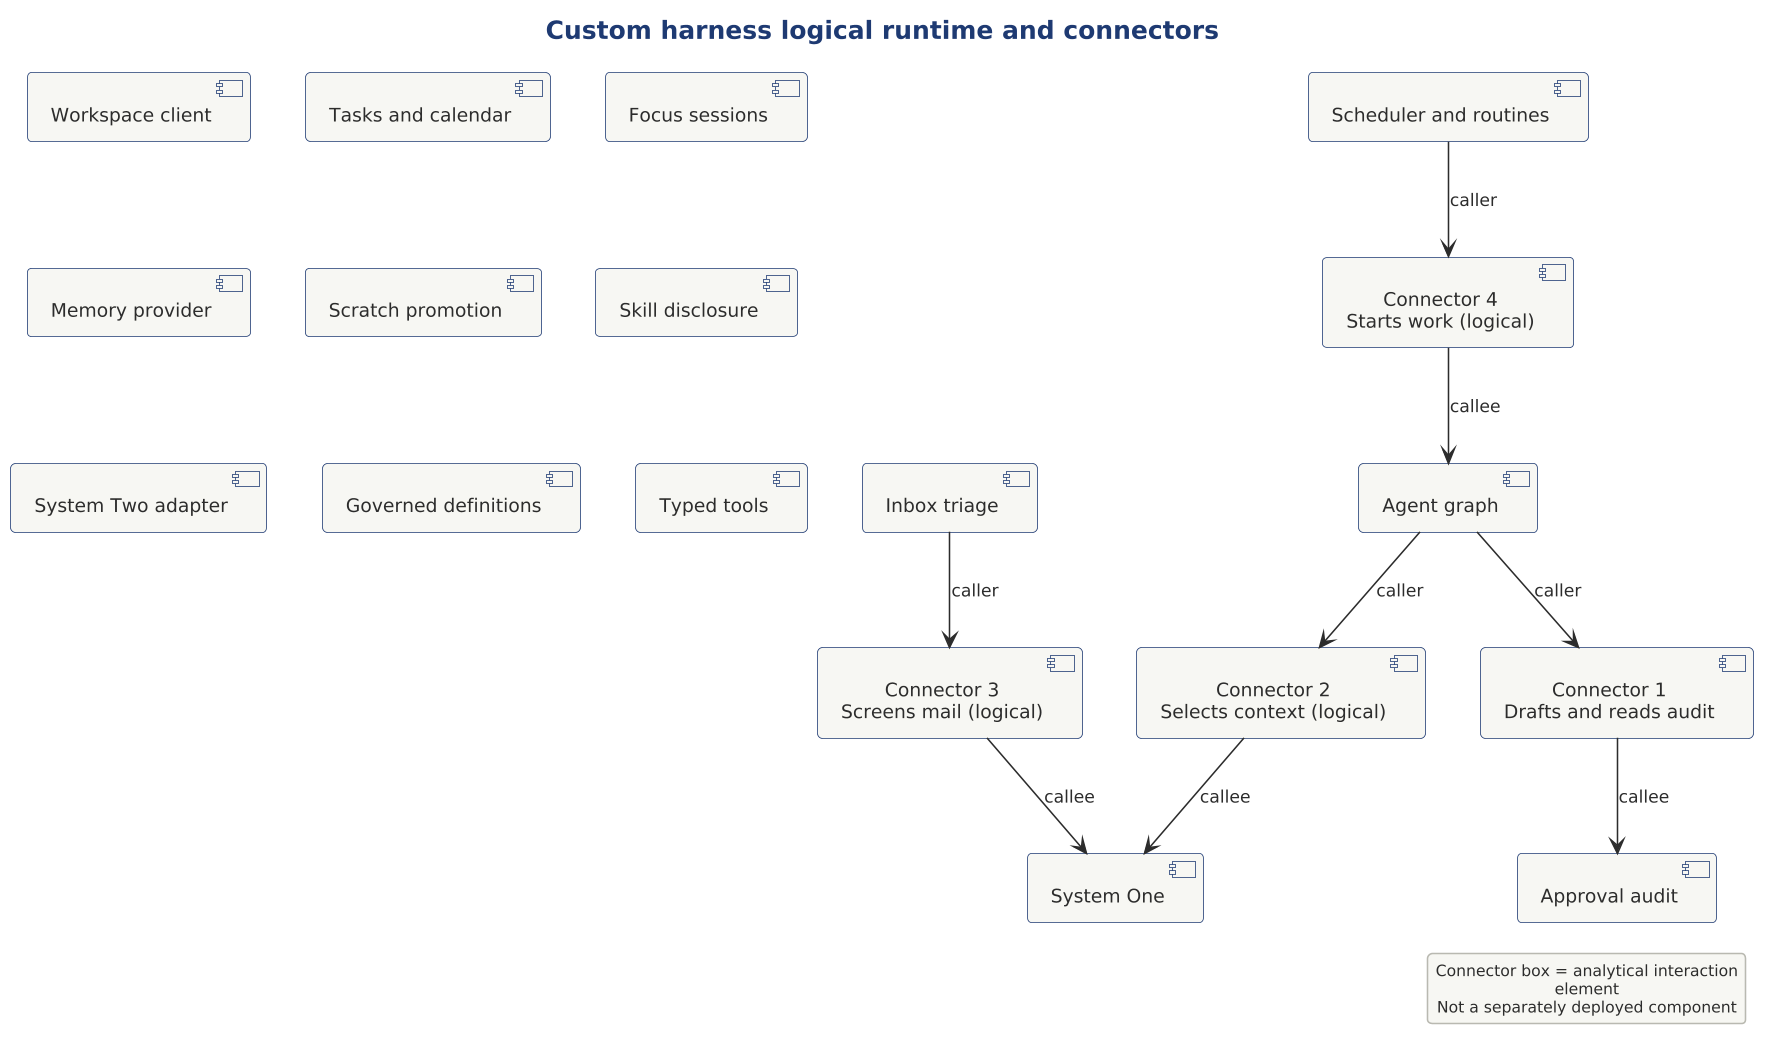

The diagram above was rendered by PlantUML. Its source (embedded in the PNG):
@startuml

scale 1.5625



' SAD-AHC-P02 | C01 | SAD-P02-EVD-2 SAD-P02-EVD-3 SAD-P02-EVD-4 SAD-P02-EVD-5 SAD-P02-EVD-8 SAD-P02-EVD-6 SAD-P02-EVD-7 SAD-P02-EVD-9 SAD-P02-EVD-10 SAD-P02-EVD-11 SAD-P02-EVD-12 SAD-P02-EVD-13 SAD-P02-EVD-14 SAD-P02-EVD-15 SAD-P02-EVD-16 SAD-P02-EVD-17 SAD-P02-EVD-18 SAD-P02-EVD-19 SAD-P02-EVD-21 SAD-P02-EVD-22 SAD-P02-EVD-23
!include ../../../../../../../../tooling/styles/plantuml/structural/component-diagram-style.iuml
title Custom harness logical runtime and connectors
component "Agent graph" as c0
component "Approval audit" as c1
component "System One" as c2
component "Workspace client" as c3
component "Inbox triage" as c4
component "Tasks and calendar" as c5
component "Focus sessions" as c6
component "Scheduler and routines" as c7
component "Memory provider" as c8
component "Scratch promotion" as c9
component "Skill disclosure" as c10
component "System Two adapter" as c11
component "Governed definitions" as c12
component "Typed tools" as c13
component "Connector 1\nDrafts and reads audit" as k0
c0 --> k0 : caller
k0 --> c1 : callee
component "Connector 2\nSelects context (logical)" as k1
c0 --> k1 : caller
k1 --> c2 : callee
component "Connector 3\nScreens mail (logical)" as k2
c4 --> k2 : caller
k2 --> c2 : callee
component "Connector 4\nStarts work (logical)" as k3
c7 --> k3 : caller
k3 --> c0 : callee
legend right
Connector box = analytical interaction element
Not a separately deployed component
endlegend
@enduml